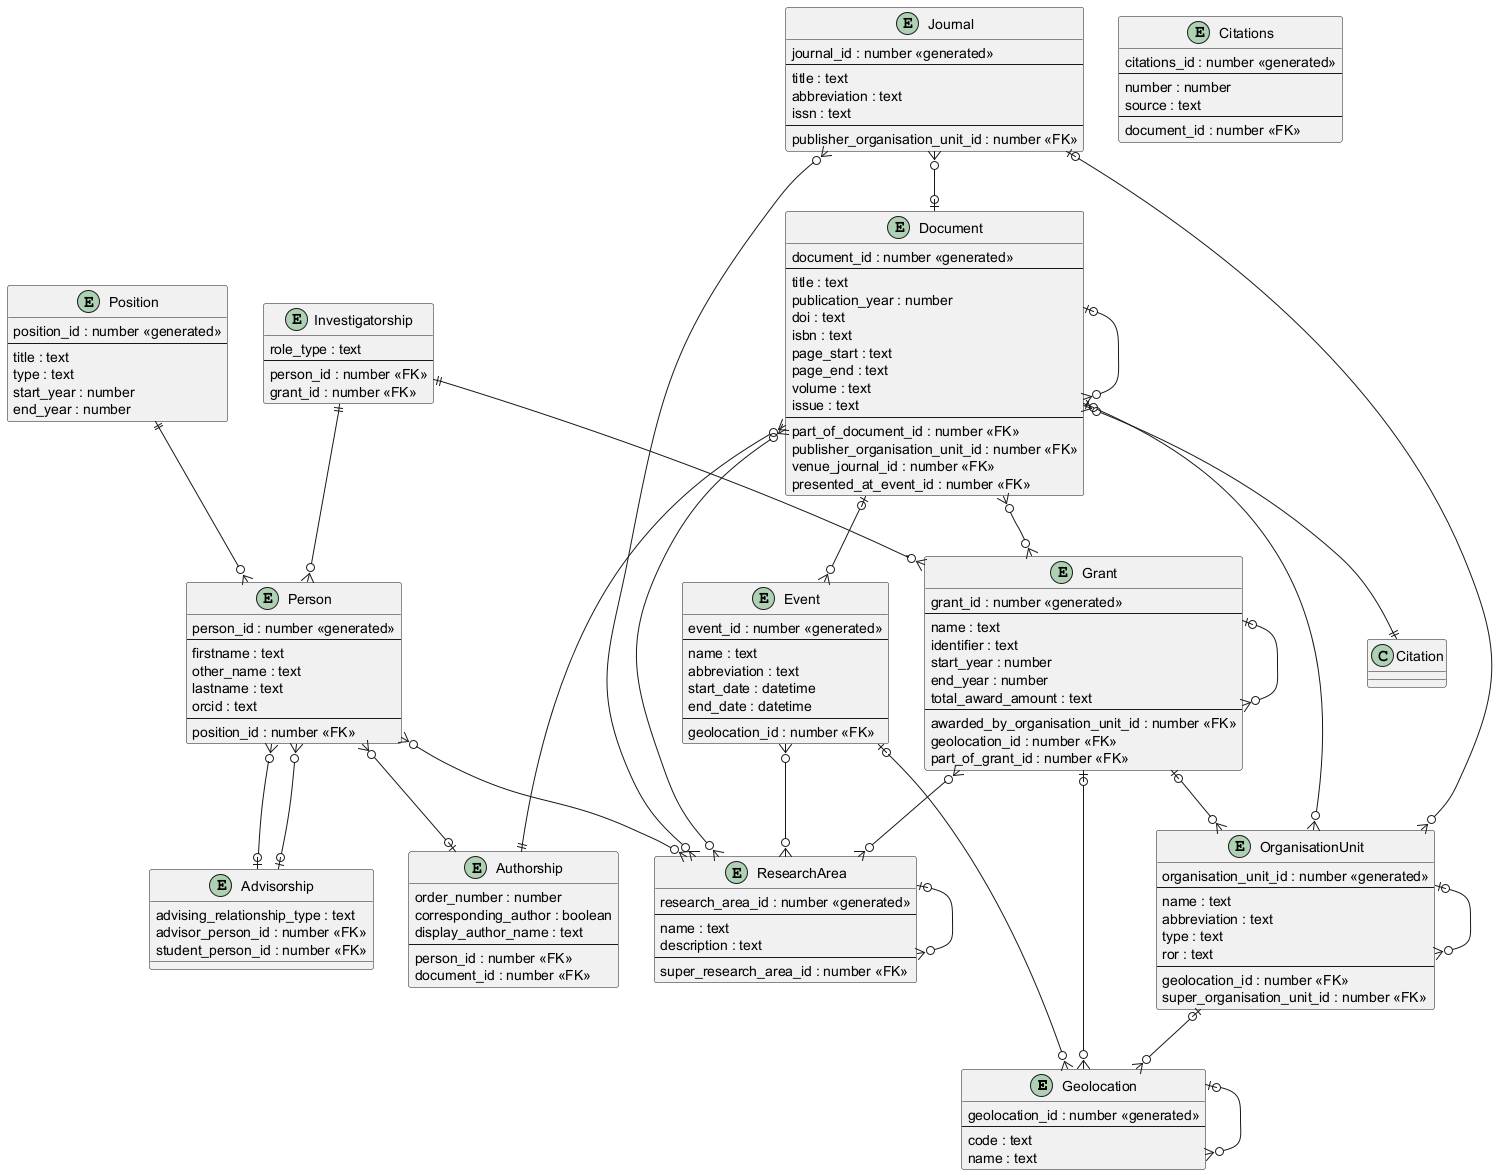

The diagram above was rendered by PlantUML. Its source (embedded in the PNG):
@startuml

entity Geolocation {
    geolocation_id : number <<generated>>
    --
    code : text
    name : text
}

Geolocation |o--o{ Geolocation

entity ResearchArea {
    research_area_id : number <<generated>>
    --
    name : text
    description : text
    --
    super_research_area_id : number <<FK>>
}

ResearchArea |o--o{ ResearchArea

entity Person {
    person_id : number <<generated>>
    --
    firstname : text
    other_name : text
    lastname : text
    orcid : text
    --
    position_id : number <<FK>>
}

entity Advisorship {
    advising_relationship_type : text
    advisor_person_id : number <<FK>>
    student_person_id : number <<FK>>
}

Person }o--o| Advisorship
Person }o--o| Advisorship

Person }o--o{ ResearchArea

entity Position {
    position_id : number <<generated>>
    --
    title : text
    type : text
    start_year : number
    end_year : number
}

Position ||--o{ Person

entity OrganisationUnit {
    organisation_unit_id : number <<generated>>
    --
    name : text
    abbreviation : text
    type : text
    ror : text
    --
    geolocation_id : number <<FK>>
    super_organisation_unit_id : number <<FK>>
}

OrganisationUnit |o--o{ Geolocation
OrganisationUnit |o--o{ OrganisationUnit


entity Document {
    document_id : number <<generated>>
    --
    title : text
    publication_year : number
    doi : text
    isbn : text
    page_start : text
    page_end : text
    volume : text
    issue : text
    --
    part_of_document_id : number <<FK>>
    publisher_organisation_unit_id : number <<FK>>
    venue_journal_id : number <<FK>>
    presented_at_event_id : number <<FK>>
}

entity Citations {
    citations_id : number <<generated>>
    --
    number : number
    source : text
    --
    document_id : number <<FK>>
}

Document }o--o{ ResearchArea
Document }o--|| Citation
Document |o--o{ Document
Document |o--o{ OrganisationUnit

entity Authorship {
    order_number : number
    corresponding_author : boolean
    display_author_name : text
    --
    person_id : number <<FK>>
    document_id : number <<FK>>
}

Person }o--o| Authorship
Document }o--|| Authorship

entity Journal {
    journal_id : number <<generated>>
    --
    title : text
    abbreviation : text
    issn : text
    --
    publisher_organisation_unit_id : number <<FK>>
}

Journal }o--o{ ResearchArea
Journal |o--o{ OrganisationUnit
Journal }o--o| Document

entity Event {
    event_id : number <<generated>>
    --
    name : text
    abbreviation : text
    start_date : datetime
    end_date : datetime
    --
    geolocation_id : number <<FK>>
}

Event }o--o{ ResearchArea
Event |o--o{ Geolocation
Document |o--o{ Event

entity Grant {
    grant_id : number <<generated>>
    --
    name : text
    identifier : text
    start_year : number
    end_year : number
    total_award_amount : text
    --
    awarded_by_organisation_unit_id : number <<FK>>
    geolocation_id : number <<FK>>
    part_of_grant_id : number <<FK>>
}

Grant }o--o{ ResearchArea
Grant |o--o{ OrganisationUnit
Grant |o--o{ Geolocation
Grant |o--o{ Grant

entity Investigatorship {
    role_type : text
    --
    person_id : number <<FK>>
    grant_id : number <<FK>>
}

Investigatorship ||--o{ Person
Investigatorship ||--o{ Grant

Document }o--o{ Grant

@enduml